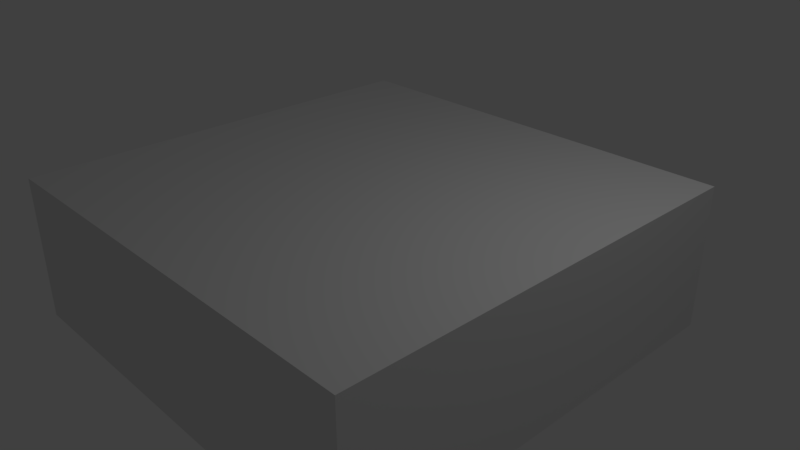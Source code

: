 # Source: cube_basement_3x3.blend  (saved by Blender 2.79.0; exported with 4.5.12 LTS)
import bpy
from mathutils import Matrix  # noqa: F401  (used for matrix-valued properties, if any)

bpy.ops.wm.read_factory_settings(use_empty=True)
scene = bpy.context.scene
scene.name = 'Scene'

# ---- collections
col_collection_1 = bpy.data.collections.new('Collection 1'); scene.collection.children.link(col_collection_1)

# ---- materials (node trees are filled in below, after node groups)
mat_material = bpy.data.materials.new('Material')
mat_material.alpha_threshold = 0.0
mat_material.use_transparent_shadow = False
mat_material.roughness = 0.5
mat_material.line_color = (0.0, 0.0, 0.0, 1.0)

# ---- material node trees

# ---- world
world_world = bpy.data.worlds.new('World'); scene.world = world_world
world_world.color = (0.05088, 0.05088, 0.05088)
world_world.use_sun_shadow = False
world_world.sun_shadow_jitter_overblur = 0.0
world_world.cycles.sampling_method = 'MANUAL'

# ---- cameras
cam_camera = bpy.data.cameras.new('Camera')
cam_camera.clip_end = 100.0
cam_camera.lens = 35.0
cam_camera.sensor_width = 32.0
cam_camera.sensor_height = 18.0
cam_camera.ortho_scale = 7.314
cam_camera.dof.focus_distance = 0.0
cam_camera.dof.aperture_fstop = 128.0

# ---- lights
light_lamp = bpy.data.lights.new('Lamp', 'POINT')
light_lamp.transmission_factor = 0.0
light_lamp.cutoff_distance = 30.0
light_lamp.energy = 100.0
light_lamp.shadow_buffer_clip_start = 1.001
light_lamp.shadow_soft_size = 0.1
light_lamp.shadow_maximum_resolution = 0.006
light_lamp.use_absolute_resolution = True

# ---- meshes
me_cube = bpy.data.meshes.new('Cube')
me_cube.from_pydata([(1.0, 1.0, -1.0), (1.0, -1.0, -1.0), (-1.0, -1.0, -1.0), (-1.0, 1.0, -1.0), (1.0, 1.0, 1.0), (1.0, -1.0, 1.0), (-1.0, -1.0, 1.0), (-1.0, 1.0, 1.0)], [], [(0, 1, 2, 3), (4, 7, 6, 5), (0, 4, 5, 1), (1, 5, 6, 2), (2, 6, 7, 3), (4, 0, 3, 7)])
me_cube.materials.append(mat_material)
me_cube.use_remesh_preserve_volume = False
me_cube.use_remesh_preserve_attributes = False
me_cube.use_mirror_vertex_groups = False
me_cube.update()

# ---- objects
ob_cube_1 = bpy.data.objects.new('cube_1', me_cube)
ob_cube_9 = bpy.data.objects.new('cube_9', me_cube)
ob_cube_8 = bpy.data.objects.new('cube_8', me_cube)
ob_cube_7 = bpy.data.objects.new('cube_7', me_cube)
ob_cube_6 = bpy.data.objects.new('cube_6', me_cube)
ob_cube_5 = bpy.data.objects.new('cube_5', me_cube)
ob_cube_4 = bpy.data.objects.new('cube_4', me_cube)
ob_cube_3 = bpy.data.objects.new('cube_3', me_cube)
ob_cube_2 = bpy.data.objects.new('cube_2', me_cube)
ob_lamp = bpy.data.objects.new('Lamp', light_lamp)
ob_camera = bpy.data.objects.new('Camera', cam_camera)

# ---- transforms, parenting, visibility, modifiers, constraints
ob_cube_1.location = (0.0, 0.0, 0.0)
ob_cube_1.lock_rotations_4d = False
ob_cube_1.empty_display_type = 'ARROWS'
ob_cube_1.lineart.crease_threshold = 0.0
ob_cube_9.parent = ob_cube_1
ob_cube_9.location = (-2.0, -2.0, 0.0)
ob_cube_9.lock_rotations_4d = False
ob_cube_9.empty_display_type = 'ARROWS'
ob_cube_9.lineart.crease_threshold = 0.0
ob_cube_8.parent = ob_cube_1
ob_cube_8.location = (0.0, -2.0, 0.0)
ob_cube_8.lock_rotations_4d = False
ob_cube_8.empty_display_type = 'ARROWS'
ob_cube_8.lineart.crease_threshold = 0.0
ob_cube_7.parent = ob_cube_1
ob_cube_7.location = (2.0, -2.0, 0.0)
ob_cube_7.lock_rotations_4d = False
ob_cube_7.empty_display_type = 'ARROWS'
ob_cube_7.lineart.crease_threshold = 0.0
ob_cube_6.parent = ob_cube_1
ob_cube_6.location = (-2.0, 2.0, 0.0)
ob_cube_6.lock_rotations_4d = False
ob_cube_6.empty_display_type = 'ARROWS'
ob_cube_6.lineart.crease_threshold = 0.0
ob_cube_5.parent = ob_cube_1
ob_cube_5.location = (2.0, 2.0, 0.0)
ob_cube_5.lock_rotations_4d = False
ob_cube_5.empty_display_type = 'ARROWS'
ob_cube_5.lineart.crease_threshold = 0.0
ob_cube_4.parent = ob_cube_1
ob_cube_4.location = (0.0, 2.0, 0.0)
ob_cube_4.lock_rotations_4d = False
ob_cube_4.empty_display_type = 'ARROWS'
ob_cube_4.lineart.crease_threshold = 0.0
ob_cube_3.parent = ob_cube_1
ob_cube_3.location = (-2.0, 0.0, 0.0)
ob_cube_3.lock_rotations_4d = False
ob_cube_3.empty_display_type = 'ARROWS'
ob_cube_3.lineart.crease_threshold = 0.0
ob_cube_2.parent = ob_cube_1
ob_cube_2.location = (2.0, 0.0, 0.0)
ob_cube_2.lock_rotations_4d = False
ob_cube_2.empty_display_type = 'ARROWS'
ob_cube_2.lineart.crease_threshold = 0.0
ob_lamp.location = (4.076, 1.005, 5.904)
ob_lamp.rotation_euler = (0.6503, 0.05522, 1.866)
ob_lamp.lock_rotations_4d = False
ob_lamp.empty_display_type = 'ARROWS'
ob_lamp.color = (0.0, 0.0, 0.0, 0.0)
ob_lamp.lineart.crease_threshold = 0.0
ob_camera.location = (7.481, -6.508, 5.344)
ob_camera.rotation_euler = (1.109, 0.0, 0.8149)
ob_camera.lock_rotations_4d = False
ob_camera.empty_display_type = 'ARROWS'
ob_camera.color = (0.0, 0.0, 0.0, 0.0)
ob_camera.display_type = 'WIRE'
ob_camera.lineart.crease_threshold = 0.0

# ---- collection membership
col_collection_1.objects.link(ob_cube_1)
col_collection_1.objects.link(ob_cube_9)
col_collection_1.objects.link(ob_cube_8)
col_collection_1.objects.link(ob_cube_7)
col_collection_1.objects.link(ob_cube_6)
col_collection_1.objects.link(ob_cube_5)
col_collection_1.objects.link(ob_cube_4)
col_collection_1.objects.link(ob_cube_3)
col_collection_1.objects.link(ob_cube_2)
col_collection_1.objects.link(ob_lamp)
col_collection_1.objects.link(ob_camera)

# ---- scene / render settings (as saved in the file)
scene.camera = ob_camera
scene.frame_start = 1; scene.frame_end = 250; scene.frame_set(1)
scene.render.engine = 'BLENDER_EEVEE_NEXT'
scene.render.resolution_percentage = 50
scene.render.dither_intensity = 0.0
scene.cycles.use_denoising = False
scene.cycles.samples = 128
scene.cycles.sampling_pattern = 'TABULATED_SOBOL'
scene.cycles.use_adaptive_sampling = False
scene.cycles.use_light_tree = False
scene.cycles.blur_glossy = 0.0
scene.cycles.sample_clamp_indirect = 0.0
scene.view_settings.view_transform = 'Standard'
bpy.context.view_layer.update()
